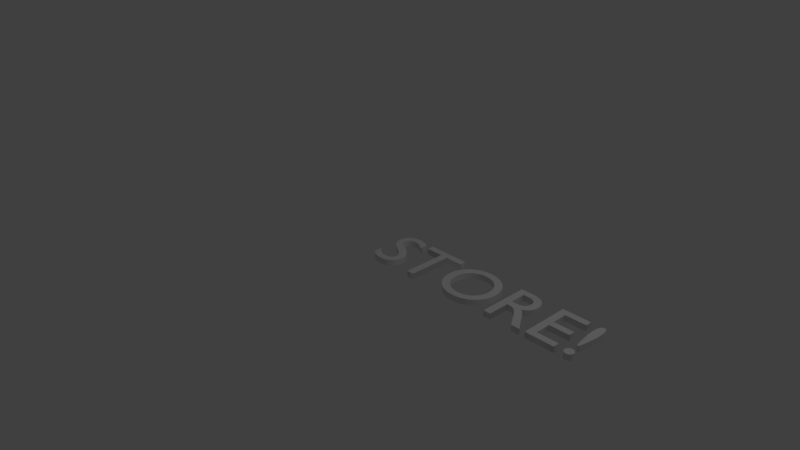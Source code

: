 # Source: Store_sign.blend  (saved by Blender 2.79.0; exported with 4.5.12 LTS)
import bpy
from mathutils import Matrix  # noqa: F401  (used for matrix-valued properties, if any)

bpy.ops.wm.read_factory_settings(use_empty=True)
scene = bpy.context.scene
scene.name = 'Scene'

# ---- collections
col_collection_1 = bpy.data.collections.new('Collection 1'); scene.collection.children.link(col_collection_1)

# ---- materials (node trees are filled in below, after node groups)
mat_material_001 = bpy.data.materials.new('Material.001')
mat_material_001.alpha_threshold = 0.0
mat_material_001.use_transparent_shadow = False
mat_material_001.roughness = 0.5

# ---- material node trees

# ---- world
world_world = bpy.data.worlds.new('World'); scene.world = world_world
world_world.color = (0.05088, 0.05088, 0.05088)
world_world.use_sun_shadow = False
world_world.sun_shadow_jitter_overblur = 0.0
world_world.cycles.sampling_method = 'MANUAL'

# ---- cameras
cam_camera = bpy.data.cameras.new('Camera')
cam_camera.clip_end = 100.0
cam_camera.lens = 35.0
cam_camera.sensor_width = 32.0
cam_camera.sensor_height = 18.0
cam_camera.ortho_scale = 7.314
cam_camera.dof.focus_distance = 0.0
cam_camera.dof.aperture_fstop = 128.0

# ---- lights
light_lamp = bpy.data.lights.new('Lamp', 'POINT')
light_lamp.transmission_factor = 0.0
light_lamp.cutoff_distance = 30.0
light_lamp.energy = 100.0
light_lamp.shadow_buffer_clip_start = 1.001
light_lamp.shadow_soft_size = 0.1
light_lamp.shadow_maximum_resolution = 0.006
light_lamp.use_absolute_resolution = True

# ---- curves / text
cu_text = bpy.data.curves.new('Text', 'CURVE')
cu_text.dimensions = '2D'
_sp = cu_text.splines.new('BEZIER'); _sp.bezier_points.add(11)
_sp.bezier_points.foreach_set('co', [0.399, 0.643, 0.0, 0.247, 0.691, 0.0, 0.04, 0.509, 0.0, 0.335, 0.165, 0.0, 0.224, 0.079, 0.0, 0.044, 0.178, 0.0, 0.044, 0.054, 0.0, 0.235, -0.009, 0.0, 0.426, 0.176, 0.0, 0.131, 0.522, 0.0, 0.239, 0.603, 0.0, 0.399, 0.532, 0.0])
_sp.bezier_points.foreach_set('handle_left', [0.399, 0.606, 0.0, 0.299, 0.691, 0.0, 0.04, 0.62, 0.0, 0.335, 0.306, 0.0, 0.3, 0.079, 0.0, 0.094, 0.114, 0.0, 0.044, 0.09533, 0.0, 0.161, -0.009, 0.0, 0.426, 0.069, 0.0, 0.131, 0.391, 0.0, 0.176, 0.603, 0.0, 0.341, 0.587, 0.0])
_sp.bezier_points.foreach_set('handle_right', [0.351, 0.675, 0.0, 0.122, 0.691, 0.0, 0.04, 0.322, 0.0, 0.335, 0.127, 0.0, 0.157, 0.079, 0.0, 0.044, 0.1367, 0.0, 0.101, 0.011, 0.0, 0.345, -0.009, 0.0, 0.426, 0.393, 0.0, 0.131, 0.57, 0.0, 0.285, 0.603, 0.0, 0.399, 0.569, 0.0])
for _p, _l, _r in zip(_sp.bezier_points, ['VECTOR', 'ALIGNED', 'ALIGNED', 'ALIGNED', 'ALIGNED', 'FREE', 'VECTOR', 'ALIGNED', 'ALIGNED', 'ALIGNED', 'ALIGNED', 'FREE'], ['FREE', 'ALIGNED', 'ALIGNED', 'ALIGNED', 'ALIGNED', 'VECTOR', 'FREE', 'ALIGNED', 'ALIGNED', 'ALIGNED', 'ALIGNED', 'VECTOR']): _p.handle_left_type = _l; _p.handle_right_type = _r
_sp.order_u = 0
_sp.order_v = 0
_sp.resolution_v = 0
_sp.use_cyclic_u = True
_sp = cu_text.splines.new('BEZIER'); _sp.bezier_points.add(7)
_sp.bezier_points.foreach_set('co', [1.045, 0.682, 0.0, 0.475, 0.682, 0.0, 0.475, 0.594, 0.0, 0.711, 0.594, 0.0, 0.711, 0.0, 0.0, 0.809, 0.0, 0.0, 0.809, 0.594, 0.0, 1.045, 0.594, 0.0])
_sp.bezier_points.foreach_set('handle_left', [1.045, 0.6527, 0.0, 0.665, 0.682, 0.0, 0.475, 0.6233, 0.0, 0.6323, 0.594, 0.0, 0.711, 0.198, 0.0, 0.7763, 0.0, 0.0, 0.809, 0.396, 0.0, 0.9663, 0.594, 0.0])
_sp.bezier_points.foreach_set('handle_right', [0.855, 0.682, 0.0, 0.475, 0.6527, 0.0, 0.5537, 0.594, 0.0, 0.711, 0.396, 0.0, 0.7437, 0.0, 0.0, 0.809, 0.198, 0.0, 0.8877, 0.594, 0.0, 1.045, 0.6233, 0.0])
for _p, _l, _r in zip(_sp.bezier_points, ['VECTOR', 'VECTOR', 'VECTOR', 'VECTOR', 'VECTOR', 'VECTOR', 'VECTOR', 'VECTOR'], ['VECTOR', 'VECTOR', 'VECTOR', 'VECTOR', 'VECTOR', 'VECTOR', 'VECTOR', 'VECTOR']): _p.handle_left_type = _l; _p.handle_right_type = _r
_sp.order_u = 0
_sp.order_v = 0
_sp.resolution_v = 0
_sp.use_cyclic_u = True
_sp = cu_text.splines.new('BEZIER'); _sp.bezier_points.add(3)
_sp.bezier_points.foreach_set('co', [1.107, 0.341, 0.0, 1.471, -0.009, 0.0, 1.84, 0.341, 0.0, 1.473, 0.691, 0.0])
_sp.bezier_points.foreach_set('handle_left', [1.107, 0.53, 0.0, 1.248, -0.009, 0.0, 1.84, 0.157, 0.0, 1.698, 0.691, 0.0])
_sp.bezier_points.foreach_set('handle_right', [1.107, 0.156, 0.0, 1.702, -0.009, 0.0, 1.84, 0.531, 0.0, 1.252, 0.691, 0.0])
for _p, _l, _r in zip(_sp.bezier_points, ['ALIGNED', 'ALIGNED', 'ALIGNED', 'ALIGNED'], ['ALIGNED', 'ALIGNED', 'ALIGNED', 'ALIGNED']): _p.handle_left_type = _l; _p.handle_right_type = _r
_sp.order_u = 0
_sp.order_v = 0
_sp.resolution_v = 0
_sp.use_cyclic_u = True
_sp = cu_text.splines.new('BEZIER'); _sp.bezier_points.add(3)
_sp.bezier_points.foreach_set('co', [1.208, 0.341, 0.0, 1.473, 0.601, 0.0, 1.739, 0.341, 0.0, 1.473, 0.081, 0.0])
_sp.bezier_points.foreach_set('handle_left', [1.208, 0.192, 0.0, 1.321, 0.601, 0.0, 1.739, 0.491, 0.0, 1.626, 0.081, 0.0])
_sp.bezier_points.foreach_set('handle_right', [1.208, 0.491, 0.0, 1.626, 0.601, 0.0, 1.739, 0.192, 0.0, 1.321, 0.081, 0.0])
for _p, _l, _r in zip(_sp.bezier_points, ['ALIGNED', 'ALIGNED', 'ALIGNED', 'ALIGNED'], ['ALIGNED', 'ALIGNED', 'ALIGNED', 'ALIGNED']): _p.handle_left_type = _l; _p.handle_right_type = _r
_sp.order_u = 0
_sp.order_v = 0
_sp.resolution_v = 0
_sp.use_cyclic_u = True
_sp = cu_text.splines.new('BEZIER'); _sp.bezier_points.add(11)
_sp.bezier_points.foreach_set('co', [1.962, 0.682, 0.0, 1.962, 0.0, 0.0, 2.06, 0.0, 0.0, 2.06, 0.296, 0.0, 2.101, 0.296, 0.0, 2.282, 0.14, 0.0, 2.372, 0.0, 0.0, 2.489, 0.0, 0.0, 2.396, 0.135, 0.0, 2.244, 0.324, 0.0, 2.358, 0.491, 0.0, 2.134, 0.682, 0.0])
_sp.bezier_points.foreach_set('handle_left', [2.019, 0.682, 0.0, 1.962, 0.2273, 0.0, 2.027, 0.0, 0.0, 2.06, 0.1973, 0.0, 2.087, 0.296, 0.0, 2.192, 0.28, 0.0, 2.342, 0.04667, 0.0, 2.45, 0.0, 0.0, 2.425, 0.08789, 0.0, 2.306, 0.283, 0.0, 2.358, 0.412, 0.0, 2.272, 0.682, 0.0])
_sp.bezier_points.foreach_set('handle_right', [1.962, 0.4547, 0.0, 1.995, 0.0, 0.0, 2.06, 0.09867, 0.0, 2.074, 0.296, 0.0, 2.151, 0.296, 0.0, 2.312, 0.09333, 0.0, 2.411, 0.0, 0.0, 2.442, 0.065, 0.0, 2.344, 0.22, 0.0, 2.317, 0.353, 0.0, 2.358, 0.609, 0.0, 2.077, 0.682, 0.0])
for _p, _l, _r in zip(_sp.bezier_points, ['VECTOR', 'VECTOR', 'VECTOR', 'VECTOR', 'VECTOR', 'FREE', 'VECTOR', 'VECTOR', 'ALIGNED', 'FREE', 'ALIGNED', 'FREE'], ['VECTOR', 'VECTOR', 'VECTOR', 'VECTOR', 'FREE', 'VECTOR', 'VECTOR', 'FREE', 'ALIGNED', 'FREE', 'ALIGNED', 'VECTOR']): _p.handle_left_type = _l; _p.handle_right_type = _r
_sp.order_u = 0
_sp.order_v = 0
_sp.resolution_v = 0
_sp.use_cyclic_u = True
_sp = cu_text.splines.new('BEZIER'); _sp.bezier_points.add(4)
_sp.bezier_points.foreach_set('co', [2.06, 0.598, 0.0, 2.123, 0.598, 0.0, 2.257, 0.495, 0.0, 2.123, 0.384, 0.0, 2.06, 0.384, 0.0])
_sp.bezier_points.foreach_set('handle_left', [2.06, 0.5267, 0.0, 2.102, 0.598, 0.0, 2.256, 0.559, 0.0, 2.228, 0.384, 0.0, 2.081, 0.384, 0.0])
_sp.bezier_points.foreach_set('handle_right', [2.081, 0.598, 0.0, 2.218, 0.598, 0.0, 2.258, 0.438, 0.0, 2.102, 0.384, 0.0, 2.06, 0.4553, 0.0])
for _p, _l, _r in zip(_sp.bezier_points, ['VECTOR', 'VECTOR', 'ALIGNED', 'FREE', 'VECTOR'], ['VECTOR', 'FREE', 'ALIGNED', 'VECTOR', 'VECTOR']): _p.handle_left_type = _l; _p.handle_right_type = _r
_sp.order_u = 0
_sp.order_v = 0
_sp.resolution_v = 0
_sp.use_cyclic_u = True
_sp = cu_text.splines.new('BEZIER'); _sp.bezier_points.add(11)
_sp.bezier_points.foreach_set('co', [2.951, 0.682, 0.0, 2.564, 0.682, 0.0, 2.564, 0.0, 0.0, 2.96, 0.0, 0.0, 2.96, 0.088, 0.0, 2.662, 0.088, 0.0, 2.662, 0.3, 0.0, 2.941, 0.3, 0.0, 2.941, 0.388, 0.0, 2.662, 0.388, 0.0, 2.662, 0.594, 0.0, 2.951, 0.594, 0.0])
_sp.bezier_points.foreach_set('handle_left', [2.951, 0.6527, 0.0, 2.693, 0.682, 0.0, 2.564, 0.2273, 0.0, 2.828, 0.0, 0.0, 2.96, 0.05867, 0.0, 2.761, 0.088, 0.0, 2.662, 0.2293, 0.0, 2.848, 0.3, 0.0, 2.941, 0.3587, 0.0, 2.755, 0.388, 0.0, 2.662, 0.5253, 0.0, 2.855, 0.594, 0.0])
_sp.bezier_points.foreach_set('handle_right', [2.822, 0.682, 0.0, 2.564, 0.4547, 0.0, 2.696, 0.0, 0.0, 2.96, 0.02933, 0.0, 2.861, 0.088, 0.0, 2.662, 0.1587, 0.0, 2.755, 0.3, 0.0, 2.941, 0.3293, 0.0, 2.848, 0.388, 0.0, 2.662, 0.4567, 0.0, 2.758, 0.594, 0.0, 2.951, 0.6233, 0.0])
for _p, _l, _r in zip(_sp.bezier_points, ['VECTOR', 'VECTOR', 'VECTOR', 'VECTOR', 'VECTOR', 'VECTOR', 'VECTOR', 'VECTOR', 'VECTOR', 'VECTOR', 'VECTOR', 'VECTOR'], ['VECTOR', 'VECTOR', 'VECTOR', 'VECTOR', 'VECTOR', 'VECTOR', 'VECTOR', 'VECTOR', 'VECTOR', 'VECTOR', 'VECTOR', 'VECTOR']): _p.handle_left_type = _l; _p.handle_right_type = _r
_sp.order_u = 0
_sp.order_v = 0
_sp.resolution_v = 0
_sp.use_cyclic_u = True
_sp = cu_text.splines.new('BEZIER'); _sp.bezier_points.add(7)
_sp.bezier_points.foreach_set('co', [3.068, 0.543, 0.0, 3.074, 0.436, 0.0, 3.099, 0.264, 0.0, 3.124, 0.201, 0.0, 3.149, 0.264, 0.0, 3.174, 0.436, 0.0, 3.18, 0.543, 0.0, 3.124, 0.691, 0.0])
_sp.bezier_points.foreach_set('handle_left', [3.068, 0.642, 0.0, 3.07, 0.463, 0.0, 3.091, 0.3213, 0.0, 3.111, 0.201, 0.0, 3.143, 0.22, 0.0, 3.166, 0.3787, 0.0, 3.18, 0.499, 0.0, 3.162, 0.691, 0.0])
_sp.bezier_points.foreach_set('handle_right', [3.068, 0.499, 0.0, 3.082, 0.3787, 0.0, 3.105, 0.22, 0.0, 3.137, 0.201, 0.0, 3.157, 0.3213, 0.0, 3.178, 0.463, 0.0, 3.18, 0.642, 0.0, 3.086, 0.691, 0.0])
for _p, _l, _r in zip(_sp.bezier_points, ['ALIGNED', 'FREE', 'VECTOR', 'ALIGNED', 'FREE', 'VECTOR', 'ALIGNED', 'ALIGNED'], ['ALIGNED', 'VECTOR', 'FREE', 'ALIGNED', 'VECTOR', 'FREE', 'ALIGNED', 'ALIGNED']): _p.handle_left_type = _l; _p.handle_right_type = _r
_sp.order_u = 0
_sp.order_v = 0
_sp.resolution_v = 0
_sp.use_cyclic_u = True
_sp = cu_text.splines.new('BEZIER'); _sp.bezier_points.add(3)
_sp.bezier_points.foreach_set('co', [3.125, 0.111, 0.0, 3.065, 0.051, 0.0, 3.125, -0.009, 0.0, 3.185, 0.051, 0.0])
_sp.bezier_points.foreach_set('handle_left', [3.158, 0.111, 0.0, 3.065, 0.084, 0.0, 3.092, -0.009, 0.0, 3.185, 0.018, 0.0])
_sp.bezier_points.foreach_set('handle_right', [3.092, 0.111, 0.0, 3.065, 0.018, 0.0, 3.158, -0.009, 0.0, 3.185, 0.084, 0.0])
for _p, _l, _r in zip(_sp.bezier_points, ['ALIGNED', 'ALIGNED', 'ALIGNED', 'ALIGNED'], ['ALIGNED', 'ALIGNED', 'ALIGNED', 'ALIGNED']): _p.handle_left_type = _l; _p.handle_right_type = _r
_sp.order_u = 0
_sp.order_v = 0
_sp.resolution_v = 0
_sp.use_cyclic_u = True
cu_text.materials.append(mat_material_001)
cu_text.use_path_clamp = True
cu_text.bevel_resolution = 0
cu_text.extrude = 0.04
cu_text.fill_mode = 'BOTH'

# ---- objects
ob_text = bpy.data.objects.new('Text', cu_text)
ob_lamp = bpy.data.objects.new('Lamp', light_lamp)
ob_camera = bpy.data.objects.new('Camera', cam_camera)

# ---- transforms, parenting, visibility, modifiers, constraints
ob_text.location = (0.0, 0.0, 0.0)
ob_text.lineart.crease_threshold = 0.0
ob_lamp.location = (4.076, 1.005, 5.904)
ob_lamp.rotation_euler = (0.6503, 0.05522, 1.866)
ob_lamp.lock_rotations_4d = False
ob_lamp.empty_display_type = 'ARROWS'
ob_lamp.color = (0.0, 0.0, 0.0, 0.0)
ob_lamp.lineart.crease_threshold = 0.0
ob_camera.location = (7.481, -6.508, 5.344)
ob_camera.rotation_euler = (1.109, 0.0, 0.8149)
ob_camera.lock_rotations_4d = False
ob_camera.empty_display_type = 'ARROWS'
ob_camera.color = (0.0, 0.0, 0.0, 0.0)
ob_camera.display_type = 'WIRE'
ob_camera.lineart.crease_threshold = 0.0

# ---- collection membership
col_collection_1.objects.link(ob_text)
col_collection_1.objects.link(ob_lamp)
col_collection_1.objects.link(ob_camera)

# ---- scene / render settings (as saved in the file)
scene.camera = ob_camera
scene.frame_start = 1; scene.frame_end = 250; scene.frame_set(1)
scene.render.engine = 'BLENDER_EEVEE_NEXT'
scene.render.resolution_percentage = 50
scene.render.dither_intensity = 0.0
scene.cycles.use_denoising = False
scene.cycles.samples = 128
scene.cycles.sampling_pattern = 'TABULATED_SOBOL'
scene.cycles.use_adaptive_sampling = False
scene.cycles.use_light_tree = False
scene.cycles.blur_glossy = 0.0
scene.cycles.sample_clamp_indirect = 0.0
scene.view_settings.view_transform = 'Standard'
bpy.context.view_layer.update()
